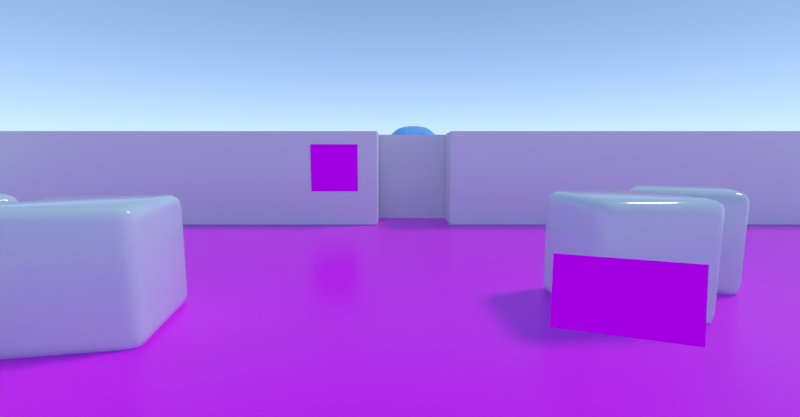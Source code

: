 # Source: ui.blend  (saved by Blender 2.80.39; exported with 4.5.12 LTS)
import bpy
from mathutils import Matrix  # noqa: F401  (used for matrix-valued properties, if any)

bpy.ops.wm.read_factory_settings(use_empty=True)
scene = bpy.context.scene
scene.name = 'Scene'

# ---- collections
col_collection_1 = bpy.data.collections.new('Collection 1'); scene.collection.children.link(col_collection_1)

# ---- images (referenced by path relative to the original .blend; pixels are not part of the script)
import os
ASSET_DIR = os.environ.get("B2B_ASSET_DIR", "")  # directory of the original .blend (textures are referenced by path, not embedded)
HERE = os.path.dirname(os.path.abspath(__file__))  # packed textures are extracted next to this script under _unpacked/

def load_image(name, relpath, width, height, colorspace="sRGB"):
    """Load a texture the original file referenced (path relative to the .blend, or extracted next to this script)."""
    p = next((c for c in (os.path.join(HERE, relpath), os.path.join(ASSET_DIR, relpath)) if relpath and os.path.exists(c)), "")
    if p:
        img = bpy.data.images.load(p, check_existing=True)
        img.name = name
    else:  # same state as the original file: an image datablock whose file is absent (Cycles renders it pink)
        img = bpy.data.images.new(name, width, height)
        img.source = "FILE"
        img.filepath = "//" + (relpath or name)
    img.colorspace_settings.name = colorspace
    return img
img_checker_png = load_image('checker.png', 'checker.png', 1024, 1024, 'sRGB')
img_checker_rough_png = load_image('checker_rough.png', 'checker_rough.png', 1024, 1024, 'sRGB')
img_dummy_jpg = load_image('dummy.jpg', 'Assets/dummy.jpg', 1024, 1024, 'sRGB')
img_test_hdr = load_image('test.hdr', 'test.hdr', 1024, 1024, 'Linear Rec.709')

# ---- materials (node trees are filled in below, after node groups)
mat_material_001 = bpy.data.materials.new('Material.001')
mat_material_001.alpha_threshold = 0.0
mat_material_001.use_transparent_shadow = False
mat_material_001.roughness = 0.5
mat_materialui = bpy.data.materials.new('MaterialUI')
mat_materialui.alpha_threshold = 0.0
mat_materialui.use_transparent_shadow = False
mat_materialui.roughness = 0.5
mat_cube = bpy.data.materials.new('Cube')
mat_cube.alpha_threshold = 0.0
mat_cube.use_transparent_shadow = False
mat_cube.roughness = 0.5
mat_material_005 = bpy.data.materials.new('Material.005')
mat_material_005.alpha_threshold = 0.0
mat_material_005.use_transparent_shadow = False
mat_material_005.roughness = 0.5
mat_material = bpy.data.materials.new('Material')
mat_material.alpha_threshold = 0.0
mat_material.use_transparent_shadow = False
mat_material.roughness = 0.5

# ---- material node trees
mat_material_001.use_nodes = True; mat_material_001.node_tree.nodes.clear()
_N = mat_material_001.node_tree.nodes; _L = mat_material_001.node_tree.links
n0 = _N.new('ShaderNodeOutputMaterial'); n0.name = 'Material Output'; n0.location = (300, 300)
n1 = _N.new('ShaderNodeBsdfDiffuse'); n1.name = 'Diffuse BSDF'; n1.location = (10, 300)
n1.inputs[0].default_value = (0.2662, 0.6072, 1.0, 1.0)
_L.new(n1.outputs[0], n0.inputs[0])
n0.is_active_output = True
mat_materialui.use_nodes = True; mat_materialui.node_tree.nodes.clear()
_N = mat_materialui.node_tree.nodes; _L = mat_materialui.node_tree.links
n0 = _N.new('ShaderNodeOutputMaterial'); n0.name = 'Material Output'; n0.location = (300, 300)
n1 = _N.new('ShaderNodeBsdfDiffuse'); n1.name = 'Diffuse BSDF'; n1.location = (10, 300)
n2 = _N.new('ShaderNodeTexImage'); n2.name = 'Image Texture'; n2.location = (-353, 336)
_L.new(n1.outputs[0], n0.inputs[0])
_L.new(n2.outputs[0], n1.inputs[0])
n0.is_active_output = True
mat_cube.use_nodes = True; mat_cube.node_tree.nodes.clear()
_N = mat_cube.node_tree.nodes; _L = mat_cube.node_tree.links
n0 = _N.new('ShaderNodeOutputMaterial'); n0.name = 'Material Output'; n0.location = (300, 300)
n1 = _N.new('ShaderNodeBsdfPrincipled'); n1.name = 'Principled BSDF'; n1.location = (-81, 422)
n1.distribution = 'GGX'
n1.subsurface_method = 'BURLEY'
n1.inputs[0].default_value = (0.7033, 0.776, 0.7991, 1.0)
n1.inputs[2].default_value = 0.1
n1.inputs[3].default_value = 1.45
_L.new(n1.outputs[0], n0.inputs[0])
n0.is_active_output = True
mat_material_005.use_nodes = True; mat_material_005.node_tree.nodes.clear()
_N = mat_material_005.node_tree.nodes; _L = mat_material_005.node_tree.links
n0 = _N.new('ShaderNodeTexImage'); n0.name = 'Image Texture.001'; n0.location = (-438, 265)
n0.width = 165
n0.image = img_checker_png
n0.interpolation = 'Smart'
n1 = _N.new('ShaderNodeBsdfPrincipled'); n1.name = 'Principled BSDF'; n1.location = (-5, 343)
n1.distribution = 'GGX'
n1.subsurface_method = 'BURLEY'
n1.inputs[3].default_value = 1.45
n2 = _N.new('ShaderNodeOutputMaterial'); n2.name = 'Material Output'; n2.location = (308, 370)
n3 = _N.new('ShaderNodeTexImage'); n3.name = 'Image Texture'; n3.location = (-249, 107)
n3.width = 156
n3.image = img_checker_rough_png
n3.interpolation = 'Smart'
_L.new(n0.outputs[0], n1.inputs[0])
_L.new(n3.outputs[0], n1.inputs[2])
_L.new(n1.outputs[0], n2.inputs[0])
n2.is_active_output = True
mat_material.use_nodes = True; mat_material.node_tree.nodes.clear()
_N = mat_material.node_tree.nodes; _L = mat_material.node_tree.links
n0 = _N.new('ShaderNodeOutputMaterial'); n0.name = 'Material Output'; n0.location = (300, 300)
n1 = _N.new('ShaderNodeBsdfDiffuse'); n1.name = 'Diffuse BSDF'; n1.location = (10, 300)
n2 = _N.new('ShaderNodeTexImage'); n2.name = 'Image Texture'; n2.location = (-203, 311)
n2.width = 140
n2.image = img_dummy_jpg
_L.new(n1.outputs[0], n0.inputs[0])
_L.new(n2.outputs[0], n1.inputs[0])
n0.is_active_output = True

# ---- world
world_world = bpy.data.worlds.new('World'); scene.world = world_world
world_world.use_nodes = True; world_world.node_tree.nodes.clear()
_N = world_world.node_tree.nodes; _L = world_world.node_tree.links
n0 = _N.new('ShaderNodeOutputWorld'); n0.name = 'World Output'; n0.location = (300, 300)
n1 = _N.new('ShaderNodeBackground'); n1.name = 'Background'; n1.location = (10, 300)
n1.inputs[1].default_value = 4.0
n2 = _N.new('ShaderNodeTexEnvironment'); n2.name = 'Environment Texture'; n2.location = (-291, 79)
n2.width = 140
n2.image = img_test_hdr
n3 = _N.new('ShaderNodeTexSky'); n3.name = 'Sky Texture'; n3.location = (-288, 343)
n3.sky_type = 'HOSEK_WILKIE'
n3.sun_elevation = 1.571
_L.new(n1.outputs[0], n0.inputs[0])
_L.new(n3.outputs[0], n1.inputs[0])
n0.is_active_output = True
world_world.color = (0.05088, 0.05088, 0.05088)
world_world.use_sun_shadow = False
world_world.sun_shadow_jitter_overblur = 0.0
world_world.cycles.sampling_method = 'MANUAL'

# ---- cameras
cam_camera = bpy.data.cameras.new('Camera')
cam_camera.clip_end = 100.0
cam_camera.lens = 16.0
cam_camera.sensor_width = 32.0
cam_camera.sensor_height = 18.0
cam_camera.ortho_scale = 7.314
cam_camera.dof.focus_distance = 0.0
cam_camera.dof.aperture_fstop = 128.0

# ---- lights
light_lamp = bpy.data.lights.new('Lamp', 'SUN')
light_lamp.transmission_factor = 0.0
light_lamp.cutoff_distance = 30.0
light_lamp.angle = 0.1993
light_lamp.energy = 1.0
light_lamp.shadow_buffer_clip_start = 1.001
light_lamp.shadow_soft_size = 0.1
light_lamp.shadow_cascade_max_distance = 1000.0

# ---- meshes
me_suzanne = bpy.data.meshes.new('Suzanne')
me_suzanne.from_pydata([(0.4375, -0.7656, 0.1641), (-0.4375, -0.7656, 0.1641), (0.5, -0.6875, 0.09375), (-0.5, -0.6875, 0.09375), (0.5469, -0.5781, 0.05469), (-0.5469, -0.5781, 0.05469), (0.3516, -0.6172, -0.02344), (-0.3516, -0.6172, -0.02344), (0.3516, -0.7188, 0.03125), (-0.3516, -0.7188, 0.03125), (0.3516, -0.7812, 0.1328), (-0.3516, -0.7812, 0.1328), (0.2734, -0.7969, 0.1641), (-0.2734, -0.7969, 0.1641), (0.2031, -0.7422, 0.09375), (-0.2031, -0.7422, 0.09375), (0.1562, -0.6484, 0.05469), (-0.1562, -0.6484, 0.05469), (0.07812, -0.6562, 0.2422), (-0.07812, -0.6562, 0.2422), (0.1406, -0.7422, 0.2422), (-0.1406, -0.7422, 0.2422), (0.2422, -0.7969, 0.2422), (-0.2422, -0.7969, 0.2422), (0.2734, -0.7969, 0.3281), (-0.2734, -0.7969, 0.3281), (0.2031, -0.7422, 0.3906), (-0.2031, -0.7422, 0.3906), (0.1562, -0.6484, 0.4375), (-0.1562, -0.6484, 0.4375), (0.3516, -0.6172, 0.5156), (-0.3516, -0.6172, 0.5156), (0.3516, -0.7188, 0.4531), (-0.3516, -0.7188, 0.4531), (0.3516, -0.7812, 0.3594), (-0.3516, -0.7812, 0.3594), (0.4375, -0.7656, 0.3281), (-0.4375, -0.7656, 0.3281), (0.5, -0.6875, 0.3906), (-0.5, -0.6875, 0.3906), (0.5469, -0.5781, 0.4375), (-0.5469, -0.5781, 0.4375), (0.625, -0.5625, 0.2422), (-0.625, -0.5625, 0.2422), (0.5625, -0.6719, 0.2422), (-0.5625, -0.6719, 0.2422), (0.4688, -0.7578, 0.2422), (-0.4688, -0.7578, 0.2422), (0.4766, -0.7734, 0.2422), (-0.4766, -0.7734, 0.2422), (0.4453, -0.7812, 0.3359), (-0.4453, -0.7812, 0.3359), (0.3516, -0.8047, 0.375), (-0.3516, -0.8047, 0.375), (0.2656, -0.8203, 0.3359), (-0.2656, -0.8203, 0.3359), (0.2266, -0.8203, 0.2422), (-0.2266, -0.8203, 0.2422), (0.2656, -0.8203, 0.1562), (-0.2656, -0.8203, 0.1562), (0.3516, -0.8281, 0.2422), (-0.3516, -0.8281, 0.2422), (0.3516, -0.8047, 0.1172), (-0.3516, -0.8047, 0.1172), (0.4453, -0.7812, 0.1562), (-0.4453, -0.7812, 0.1562), (0.0, -0.7422, 0.4297), (0.0, -0.8203, 0.3516), (0.0, -0.7344, -0.6797), (0.0, -0.7812, -0.3203), (0.0, -0.7969, -0.1875), (0.0, -0.7188, -0.7734), (0.0, -0.6016, 0.4062), (0.0, -0.5703, 0.5703), (0.0, 0.5469, 0.8984), (0.0, 0.8516, 0.5625), (0.0, 0.8281, 0.07031), (0.0, 0.3516, -0.3828), (0.2031, -0.5625, -0.1875), (-0.2031, -0.5625, -0.1875), (0.3125, -0.5703, -0.4375), (-0.3125, -0.5703, -0.4375), (0.3516, -0.5703, -0.6953), (-0.3516, -0.5703, -0.6953), (0.3672, -0.5312, -0.8906), (-0.3672, -0.5312, -0.8906), (0.3281, -0.5234, -0.9453), (-0.3281, -0.5234, -0.9453), (0.1797, -0.5547, -0.9688), (-0.1797, -0.5547, -0.9688), (0.0, -0.5781, -0.9844), (0.4375, -0.5312, -0.1406), (-0.4375, -0.5312, -0.1406), (0.6328, -0.5391, -0.03906), (-0.6328, -0.5391, -0.03906), (0.8281, -0.4453, 0.1484), (-0.8281, -0.4453, 0.1484), (0.8594, -0.5938, 0.4297), (-0.8594, -0.5938, 0.4297), (0.7109, -0.625, 0.4844), (-0.7109, -0.625, 0.4844), (0.4922, -0.6875, 0.6016), (-0.4922, -0.6875, 0.6016), (0.3203, -0.7344, 0.7578), (-0.3203, -0.7344, 0.7578), (0.1562, -0.7578, 0.7188), (-0.1562, -0.7578, 0.7188), (0.0625, -0.75, 0.4922), (-0.0625, -0.75, 0.4922), (0.1641, -0.7734, 0.4141), (-0.1641, -0.7734, 0.4141), (0.125, -0.7656, 0.3047), (-0.125, -0.7656, 0.3047), (0.2031, -0.7422, 0.09375), (-0.2031, -0.7422, 0.09375), (0.375, -0.7031, 0.01562), (-0.375, -0.7031, 0.01562), (0.4922, -0.6719, 0.0625), (-0.4922, -0.6719, 0.0625), (0.625, -0.6484, 0.1875), (-0.625, -0.6484, 0.1875), (0.6406, -0.6484, 0.2969), (-0.6406, -0.6484, 0.2969), (0.6016, -0.6641, 0.375), (-0.6016, -0.6641, 0.375), (0.4297, -0.7188, 0.4375), (-0.4297, -0.7188, 0.4375), (0.25, -0.7578, 0.4688), (-0.25, -0.7578, 0.4688), (0.0, -0.7344, -0.7656), (0.1094, -0.7344, -0.7188), (-0.1094, -0.7344, -0.7188), (0.1172, -0.7109, -0.8359), (-0.1172, -0.7109, -0.8359), (0.0625, -0.6953, -0.8828), (-0.0625, -0.6953, -0.8828), (0.0, -0.6875, -0.8906), (0.0, -0.75, -0.1953), (0.0, -0.7422, -0.1406), (0.1016, -0.7422, -0.1484), (-0.1016, -0.7422, -0.1484), (0.125, -0.75, -0.2266), (-0.125, -0.75, -0.2266), (0.08594, -0.7422, -0.2891), (-0.08594, -0.7422, -0.2891), (0.3984, -0.6719, -0.04688), (-0.3984, -0.6719, -0.04688), (0.6172, -0.625, 0.05469), (-0.6172, -0.625, 0.05469), (0.7266, -0.6016, 0.2031), (-0.7266, -0.6016, 0.2031), (0.7422, -0.6562, 0.375), (-0.7422, -0.6562, 0.375), (0.6875, -0.7266, 0.4141), (-0.6875, -0.7266, 0.4141), (0.4375, -0.7969, 0.5469), (-0.4375, -0.7969, 0.5469), (0.3125, -0.8359, 0.6406), (-0.3125, -0.8359, 0.6406), (0.2031, -0.8516, 0.6172), (-0.2031, -0.8516, 0.6172), (0.1016, -0.8438, 0.4297), (-0.1016, -0.8438, 0.4297), (0.125, -0.8125, -0.1016), (-0.125, -0.8125, -0.1016), (0.2109, -0.7109, -0.4453), (-0.2109, -0.7109, -0.4453), (0.25, -0.6875, -0.7031), (-0.25, -0.6875, -0.7031), (0.2656, -0.6641, -0.8203), (-0.2656, -0.6641, -0.8203), (0.2344, -0.6328, -0.9141), (-0.2344, -0.6328, -0.9141), (0.1641, -0.6328, -0.9297), (-0.1641, -0.6328, -0.9297), (0.0, -0.6406, -0.9453), (0.0, -0.7266, 0.04688), (0.0, -0.7656, 0.2109), (0.3281, -0.7422, 0.4766), (-0.3281, -0.7422, 0.4766), (0.1641, -0.75, 0.1406), (-0.1641, -0.75, 0.1406), (0.1328, -0.7578, 0.2109), (-0.1328, -0.7578, 0.2109), (0.1172, -0.7344, -0.6875), (-0.1172, -0.7344, -0.6875), (0.07812, -0.75, -0.4453), (-0.07812, -0.75, -0.4453), (0.0, -0.75, -0.4453), (0.0, -0.7422, -0.3281), (0.09375, -0.7812, -0.2734), (-0.09375, -0.7812, -0.2734), (0.1328, -0.7969, -0.2266), (-0.1328, -0.7969, -0.2266), (0.1094, -0.7812, -0.1328), (-0.1094, -0.7812, -0.1328), (0.03906, -0.7812, -0.125), (-0.03906, -0.7812, -0.125), (0.0, -0.8281, -0.2031), (0.04688, -0.8125, -0.1484), (-0.04688, -0.8125, -0.1484), (0.09375, -0.8125, -0.1562), (-0.09375, -0.8125, -0.1562), (0.1094, -0.8281, -0.2266), (-0.1094, -0.8281, -0.2266), (0.07812, -0.8047, -0.25), (-0.07812, -0.8047, -0.25), (0.0, -0.8047, -0.2891), (0.2578, -0.5547, -0.3125), (-0.2578, -0.5547, -0.3125), (0.1641, -0.7109, -0.2422), (-0.1641, -0.7109, -0.2422), (0.1797, -0.7109, -0.3125), (-0.1797, -0.7109, -0.3125), (0.2344, -0.5547, -0.25), (-0.2344, -0.5547, -0.25), (0.0, -0.6875, -0.875), (0.04688, -0.6875, -0.8672), (-0.04688, -0.6875, -0.8672), (0.09375, -0.7109, -0.8203), (-0.09375, -0.7109, -0.8203), (0.09375, -0.7266, -0.7422), (-0.09375, -0.7266, -0.7422), (0.0, -0.6562, -0.7812), (0.09375, -0.6641, -0.75), (-0.09375, -0.6641, -0.75), (0.09375, -0.6406, -0.8125), (-0.09375, -0.6406, -0.8125), (0.04688, -0.6328, -0.8516), (-0.04688, -0.6328, -0.8516), (0.0, -0.6328, -0.8594), (0.1719, -0.7812, 0.2188), (-0.1719, -0.7812, 0.2188), (0.1875, -0.7734, 0.1562), (-0.1875, -0.7734, 0.1562), (0.3359, -0.7578, 0.4297), (-0.3359, -0.7578, 0.4297), (0.2734, -0.7734, 0.4219), (-0.2734, -0.7734, 0.4219), (0.4219, -0.7734, 0.3984), (-0.4219, -0.7734, 0.3984), (0.5625, -0.6953, 0.3516), (-0.5625, -0.6953, 0.3516), (0.5859, -0.6875, 0.2891), (-0.5859, -0.6875, 0.2891), (0.5781, -0.6797, 0.1953), (-0.5781, -0.6797, 0.1953), (0.4766, -0.7188, 0.1016), (-0.4766, -0.7188, 0.1016), (0.375, -0.7422, 0.0625), (-0.375, -0.7422, 0.0625), (0.2266, -0.7812, 0.1094), (-0.2266, -0.7812, 0.1094), (0.1797, -0.7812, 0.2969), (-0.1797, -0.7812, 0.2969), (0.2109, -0.7812, 0.375), (-0.2109, -0.7812, 0.375), (0.2344, -0.7578, 0.3594), (-0.2344, -0.7578, 0.3594), (0.1953, -0.7578, 0.2969), (-0.1953, -0.7578, 0.2969), (0.2422, -0.7578, 0.125), (-0.2422, -0.7578, 0.125), (0.375, -0.7266, 0.08594), (-0.375, -0.7266, 0.08594), (0.4609, -0.7031, 0.1172), (-0.4609, -0.7031, 0.1172), (0.5469, -0.6719, 0.2109), (-0.5469, -0.6719, 0.2109), (0.5547, -0.6719, 0.2812), (-0.5547, -0.6719, 0.2812), (0.5312, -0.6797, 0.3359), (-0.5312, -0.6797, 0.3359), (0.4141, -0.75, 0.3906), (-0.4141, -0.75, 0.3906), (0.2812, -0.7656, 0.3984), (-0.2812, -0.7656, 0.3984), (0.3359, -0.75, 0.4062), (-0.3359, -0.75, 0.4062), (0.2031, -0.75, 0.1719), (-0.2031, -0.75, 0.1719), (0.1953, -0.75, 0.2266), (-0.1953, -0.75, 0.2266), (0.1094, -0.6094, 0.4609), (-0.1094, -0.6094, 0.4609), (0.1953, -0.6172, 0.6641), (-0.1953, -0.6172, 0.6641), (0.3359, -0.5938, 0.6875), (-0.3359, -0.5938, 0.6875), (0.4844, -0.5547, 0.5547), (-0.4844, -0.5547, 0.5547), (0.6797, -0.4922, 0.4531), (-0.6797, -0.4922, 0.4531), (0.7969, -0.4609, 0.4062), (-0.7969, -0.4609, 0.4062), (0.7734, -0.375, 0.1641), (-0.7734, -0.375, 0.1641), (0.6016, -0.4141, 0.0), (-0.6016, -0.4141, 0.0), (0.4375, -0.4688, -0.09375), (-0.4375, -0.4688, -0.09375), (0.0, -0.2891, 0.8984), (0.0, 0.07812, 0.9844), (0.0, 0.6719, -0.1953), (0.0, -0.1875, -0.4609), (0.0, -0.4609, -0.9766), (0.0, -0.3438, -0.8047), (0.0, -0.3203, -0.5703), (0.0, -0.2812, -0.4844), (0.8516, -0.05469, 0.2344), (-0.8516, -0.05469, 0.2344), (0.8594, 0.04688, 0.3203), (-0.8594, 0.04688, 0.3203), (0.7734, 0.4375, 0.2656), (-0.7734, 0.4375, 0.2656), (0.4609, 0.7031, 0.4375), (-0.4609, 0.7031, 0.4375), (0.7344, -0.07031, -0.04688), (-0.7344, -0.07031, -0.04688), (0.5938, 0.1641, -0.125), (-0.5938, 0.1641, -0.125), (0.6406, 0.4297, -0.007812), (-0.6406, 0.4297, -0.007812), (0.3359, 0.6641, 0.05469), (-0.3359, 0.6641, 0.05469), (0.2344, -0.4062, -0.3516), (-0.2344, -0.4062, -0.3516), (0.1797, -0.2578, -0.4141), (-0.1797, -0.2578, -0.4141), (0.2891, -0.3828, -0.7109), (-0.2891, -0.3828, -0.7109), (0.25, -0.3906, -0.5), (-0.25, -0.3906, -0.5), (0.3281, -0.3984, -0.9141), (-0.3281, -0.3984, -0.9141), (0.1406, -0.3672, -0.7578), (-0.1406, -0.3672, -0.7578), (0.125, -0.3594, -0.5391), (-0.125, -0.3594, -0.5391), (0.1641, -0.4375, -0.9453), (-0.1641, -0.4375, -0.9453), (0.2188, -0.4297, -0.2812), (-0.2188, -0.4297, -0.2812), (0.2109, -0.4688, -0.2266), (-0.2109, -0.4688, -0.2266), (0.2031, -0.5, -0.1719), (-0.2031, -0.5, -0.1719), (0.2109, -0.1641, -0.3906), (-0.2109, -0.1641, -0.3906), (0.2969, 0.2656, -0.3125), (-0.2969, 0.2656, -0.3125), (0.3438, 0.5391, -0.1484), (-0.3438, 0.5391, -0.1484), (0.4531, 0.3828, 0.8672), (-0.4531, 0.3828, 0.8672), (0.4531, 0.07031, 0.9297), (-0.4531, 0.07031, 0.9297), (0.4531, -0.2344, 0.8516), (-0.4531, -0.2344, 0.8516), (0.4609, -0.4297, 0.5234), (-0.4609, -0.4297, 0.5234), (0.7266, -0.3359, 0.4062), (-0.7266, -0.3359, 0.4062), (0.6328, -0.2812, 0.4531), (-0.6328, -0.2812, 0.4531), (0.6406, -0.05469, 0.7031), (-0.6406, -0.05469, 0.7031), (0.7969, -0.125, 0.5625), (-0.7969, -0.125, 0.5625), (0.7969, 0.1172, 0.6172), (-0.7969, 0.1172, 0.6172), (0.6406, 0.1953, 0.75), (-0.6406, 0.1953, 0.75), (0.6406, 0.4453, 0.6797), (-0.6406, 0.4453, 0.6797), (0.7969, 0.3594, 0.5391), (-0.7969, 0.3594, 0.5391), (0.6172, 0.5859, 0.3281), (-0.6172, 0.5859, 0.3281), (0.4844, 0.5469, 0.02344), (-0.4844, 0.5469, 0.02344), (0.8203, 0.2031, 0.3281), (-0.8203, 0.2031, 0.3281), (0.4062, -0.1484, -0.1719), (-0.4062, -0.1484, -0.1719), (0.4297, 0.2109, -0.1953), (-0.4297, 0.2109, -0.1953), (0.8906, 0.2344, 0.4062), (-0.8906, 0.2344, 0.4062), (0.7734, 0.125, -0.1406), (-0.7734, 0.125, -0.1406), (1.039, 0.3281, -0.1016), (-1.039, 0.3281, -0.1016), (1.281, 0.4297, 0.05469), (-1.281, 0.4297, 0.05469), (1.352, 0.4219, 0.3203), (-1.352, 0.4219, 0.3203), (1.234, 0.4219, 0.5078), (-1.234, 0.4219, 0.5078), (1.023, 0.3125, 0.4766), (-1.023, 0.3125, 0.4766), (1.016, 0.2891, 0.4141), (-1.016, 0.2891, 0.4141), (1.188, 0.3906, 0.4375), (-1.188, 0.3906, 0.4375), (1.266, 0.4062, 0.2891), (-1.266, 0.4062, 0.2891), (1.211, 0.4062, 0.07812), (-1.211, 0.4062, 0.07812), (1.031, 0.3047, -0.03906), (-1.031, 0.3047, -0.03906), (0.8281, 0.1328, -0.07031), (-0.8281, 0.1328, -0.07031), (0.9219, 0.2188, 0.3594), (-0.9219, 0.2188, 0.3594), (0.9453, 0.2891, 0.3047), (-0.9453, 0.2891, 0.3047), (0.8828, 0.2109, -0.02344), (-0.8828, 0.2109, -0.02344), (1.039, 0.3672, 0.0), (-1.039, 0.3672, 0.0), (1.188, 0.4453, 0.09375), (-1.188, 0.4453, 0.09375), (1.234, 0.4453, 0.25), (-1.234, 0.4453, 0.25), (1.172, 0.4375, 0.3594), (-1.172, 0.4375, 0.3594), (1.023, 0.3594, 0.3438), (-1.023, 0.3594, 0.3438), (0.8438, 0.2109, 0.2891), (-0.8438, 0.2109, 0.2891), (0.8359, 0.2734, 0.1719), (-0.8359, 0.2734, 0.1719), (0.7578, 0.2734, 0.09375), (-0.7578, 0.2734, 0.09375), (0.8203, 0.2734, 0.08594), (-0.8203, 0.2734, 0.08594), (0.8438, 0.2734, 0.01562), (-0.8438, 0.2734, 0.01562), (0.8125, 0.2734, -0.01562), (-0.8125, 0.2734, -0.01562), (0.7266, 0.07031, 0.0), (-0.7266, 0.07031, 0.0), (0.7188, 0.1719, -0.02344), (-0.7188, 0.1719, -0.02344), (0.7188, 0.1875, 0.03906), (-0.7188, 0.1875, 0.03906), (0.7969, 0.2109, 0.2031), (-0.7969, 0.2109, 0.2031), (0.8906, 0.2656, 0.2422), (-0.8906, 0.2656, 0.2422), (0.8906, 0.3203, 0.2344), (-0.8906, 0.3203, 0.2344), (0.8125, 0.3203, -0.01562), (-0.8125, 0.3203, -0.01562), (0.8516, 0.3203, 0.01562), (-0.8516, 0.3203, 0.01562), (0.8281, 0.3203, 0.07812), (-0.8281, 0.3203, 0.07812), (0.7656, 0.3203, 0.09375), (-0.7656, 0.3203, 0.09375), (0.8438, 0.3203, 0.1719), (-0.8438, 0.3203, 0.1719), (1.039, 0.4141, 0.3281), (-1.039, 0.4141, 0.3281), (1.188, 0.4844, 0.3438), (-1.188, 0.4844, 0.3438), (1.258, 0.4922, 0.2422), (-1.258, 0.4922, 0.2422), (1.211, 0.4844, 0.08594), (-1.211, 0.4844, 0.08594), (1.047, 0.4219, 0.0), (-1.047, 0.4219, 0.0), (0.8828, 0.2656, -0.01562), (-0.8828, 0.2656, -0.01562), (0.9531, 0.3438, 0.2891), (-0.9531, 0.3438, 0.2891), (0.8906, 0.3281, 0.1094), (-0.8906, 0.3281, 0.1094), (0.9375, 0.3359, 0.0625), (-0.9375, 0.3359, 0.0625), (1.0, 0.3672, 0.125), (-1.0, 0.3672, 0.125), (0.9609, 0.3516, 0.1719), (-0.9609, 0.3516, 0.1719), (1.016, 0.375, 0.2344), (-1.016, 0.375, 0.2344), (1.055, 0.3828, 0.1875), (-1.055, 0.3828, 0.1875), (1.109, 0.3906, 0.2109), (-1.109, 0.3906, 0.2109), (1.086, 0.3906, 0.2734), (-1.086, 0.3906, 0.2734), (1.023, 0.4844, 0.4375), (-1.023, 0.4844, 0.4375), (1.25, 0.5469, 0.4688), (-1.25, 0.5469, 0.4688), (1.367, 0.5, 0.2969), (-1.367, 0.5, 0.2969), (1.312, 0.5312, 0.05469), (-1.312, 0.5312, 0.05469), (1.039, 0.4922, -0.08594), (-1.039, 0.4922, -0.08594), (0.7891, 0.3281, -0.125), (-0.7891, 0.3281, -0.125), (0.8594, 0.3828, 0.3828), (-0.8594, 0.3828, 0.3828)], [], [(46, 0, 2, 44), (3, 1, 47, 45), (44, 2, 4, 42), (5, 3, 45, 43), (2, 8, 6, 4), (7, 9, 3, 5), (0, 10, 8, 2), (9, 11, 1, 3), (10, 12, 14, 8), (15, 13, 11, 9), (8, 14, 16, 6), (17, 15, 9, 7), (14, 20, 18, 16), (19, 21, 15, 17), (12, 22, 20, 14), (21, 23, 13, 15), (22, 24, 26, 20), (27, 25, 23, 21), (20, 26, 28, 18), (29, 27, 21, 19), (26, 32, 30, 28), (31, 33, 27, 29), (24, 34, 32, 26), (33, 35, 25, 27), (34, 36, 38, 32), (39, 37, 35, 33), (32, 38, 40, 30), (41, 39, 33, 31), (38, 44, 42, 40), (43, 45, 39, 41), (36, 46, 44, 38), (45, 47, 37, 39), (46, 36, 50, 48), (51, 37, 47, 49), (36, 34, 52, 50), (53, 35, 37, 51), (34, 24, 54, 52), (55, 25, 35, 53), (24, 22, 56, 54), (57, 23, 25, 55), (22, 12, 58, 56), (59, 13, 23, 57), (12, 10, 62, 58), (63, 11, 13, 59), (10, 0, 64, 62), (65, 1, 11, 63), (0, 46, 48, 64), (49, 47, 1, 65), (60, 64, 48), (49, 65, 61), (62, 64, 60), (61, 65, 63), (60, 58, 62), (63, 59, 61), (60, 56, 58), (59, 57, 61), (60, 54, 56), (57, 55, 61), (60, 52, 54), (55, 53, 61), (60, 50, 52), (53, 51, 61), (60, 48, 50), (51, 49, 61), (88, 173, 175, 90), (175, 174, 89, 90), (86, 171, 173, 88), (174, 172, 87, 89), (84, 169, 171, 86), (172, 170, 85, 87), (82, 167, 169, 84), (170, 168, 83, 85), (80, 165, 167, 82), (168, 166, 81, 83), (78, 91, 145, 163), (146, 92, 79, 164), (91, 93, 147, 145), (148, 94, 92, 146), (93, 95, 149, 147), (150, 96, 94, 148), (95, 97, 151, 149), (152, 98, 96, 150), (97, 99, 153, 151), (154, 100, 98, 152), (99, 101, 155, 153), (156, 102, 100, 154), (101, 103, 157, 155), (158, 104, 102, 156), (103, 105, 159, 157), (160, 106, 104, 158), (105, 107, 161, 159), (162, 108, 106, 160), (107, 66, 67, 161), (67, 66, 108, 162), (109, 127, 159, 161), (160, 128, 110, 162), (127, 178, 157, 159), (158, 179, 128, 160), (125, 155, 157, 178), (158, 156, 126, 179), (123, 153, 155, 125), (156, 154, 124, 126), (121, 151, 153, 123), (154, 152, 122, 124), (119, 149, 151, 121), (152, 150, 120, 122), (117, 147, 149, 119), (150, 148, 118, 120), (115, 145, 147, 117), (148, 146, 116, 118), (113, 163, 145, 115), (146, 164, 114, 116), (113, 180, 176, 163), (176, 181, 114, 164), (109, 161, 67, 111), (67, 162, 110, 112), (111, 67, 177, 182), (177, 67, 112, 183), (176, 180, 182, 177), (183, 181, 176, 177), (134, 136, 175, 173), (175, 136, 135, 174), (132, 134, 173, 171), (174, 135, 133, 172), (130, 132, 171, 169), (172, 133, 131, 170), (165, 186, 184, 167), (185, 187, 166, 168), (130, 169, 167, 184), (168, 170, 131, 185), (143, 189, 188, 186), (188, 189, 144, 187), (184, 186, 188, 68), (188, 187, 185, 68), (129, 130, 184, 68), (185, 131, 129, 68), (141, 192, 190, 143), (191, 193, 142, 144), (139, 194, 192, 141), (193, 195, 140, 142), (138, 196, 194, 139), (195, 197, 138, 140), (137, 70, 196, 138), (197, 70, 137, 138), (189, 143, 190, 69), (191, 144, 189, 69), (69, 190, 205, 207), (206, 191, 69, 207), (70, 198, 199, 196), (200, 198, 70, 197), (196, 199, 201, 194), (202, 200, 197, 195), (194, 201, 203, 192), (204, 202, 195, 193), (192, 203, 205, 190), (206, 204, 193, 191), (198, 203, 201, 199), (202, 204, 198, 200), (198, 207, 205, 203), (206, 207, 198, 204), (138, 139, 163, 176), (164, 140, 138, 176), (139, 141, 210, 163), (211, 142, 140, 164), (141, 143, 212, 210), (213, 144, 142, 211), (143, 186, 165, 212), (166, 187, 144, 213), (80, 208, 212, 165), (213, 209, 81, 166), (208, 214, 210, 212), (211, 215, 209, 213), (78, 163, 210, 214), (211, 164, 79, 215), (130, 129, 71, 221), (71, 129, 131, 222), (132, 130, 221, 219), (222, 131, 133, 220), (134, 132, 219, 217), (220, 133, 135, 218), (136, 134, 217, 216), (218, 135, 136, 216), (216, 217, 228, 230), (229, 218, 216, 230), (217, 219, 226, 228), (227, 220, 218, 229), (219, 221, 224, 226), (225, 222, 220, 227), (221, 71, 223, 224), (223, 71, 222, 225), (223, 230, 228, 224), (229, 230, 223, 225), (224, 228, 226), (227, 229, 225), (182, 180, 233, 231), (234, 181, 183, 232), (111, 182, 231, 253), (232, 183, 112, 254), (109, 111, 253, 255), (254, 112, 110, 256), (180, 113, 251, 233), (252, 114, 181, 234), (113, 115, 249, 251), (250, 116, 114, 252), (115, 117, 247, 249), (248, 118, 116, 250), (117, 119, 245, 247), (246, 120, 118, 248), (119, 121, 243, 245), (244, 122, 120, 246), (121, 123, 241, 243), (242, 124, 122, 244), (123, 125, 239, 241), (240, 126, 124, 242), (125, 178, 235, 239), (236, 179, 126, 240), (178, 127, 237, 235), (238, 128, 179, 236), (127, 109, 255, 237), (256, 110, 128, 238), (237, 255, 257, 275), (258, 256, 238, 276), (235, 237, 275, 277), (276, 238, 236, 278), (239, 235, 277, 273), (278, 236, 240, 274), (241, 239, 273, 271), (274, 240, 242, 272), (243, 241, 271, 269), (272, 242, 244, 270), (245, 243, 269, 267), (270, 244, 246, 268), (247, 245, 267, 265), (268, 246, 248, 266), (249, 247, 265, 263), (266, 248, 250, 264), (251, 249, 263, 261), (264, 250, 252, 262), (233, 251, 261, 279), (262, 252, 234, 280), (255, 253, 259, 257), (260, 254, 256, 258), (253, 231, 281, 259), (282, 232, 254, 260), (231, 233, 279, 281), (280, 234, 232, 282), (66, 107, 283, 72), (284, 108, 66, 72), (107, 105, 285, 283), (286, 106, 108, 284), (105, 103, 287, 285), (288, 104, 106, 286), (103, 101, 289, 287), (290, 102, 104, 288), (101, 99, 291, 289), (292, 100, 102, 290), (99, 97, 293, 291), (294, 98, 100, 292), (97, 95, 295, 293), (296, 96, 98, 294), (95, 93, 297, 295), (298, 94, 96, 296), (93, 91, 299, 297), (300, 92, 94, 298), (307, 308, 327, 337), (328, 308, 307, 338), (306, 307, 337, 335), (338, 307, 306, 336), (305, 306, 335, 339), (336, 306, 305, 340), (88, 90, 305, 339), (305, 90, 89, 340), (86, 88, 339, 333), (340, 89, 87, 334), (84, 86, 333, 329), (334, 87, 85, 330), (82, 84, 329, 331), (330, 85, 83, 332), (329, 335, 337, 331), (338, 336, 330, 332), (329, 333, 339, 335), (340, 334, 330, 336), (325, 331, 337, 327), (338, 332, 326, 328), (80, 82, 331, 325), (332, 83, 81, 326), (208, 341, 343, 214), (344, 342, 209, 215), (80, 325, 341, 208), (342, 326, 81, 209), (78, 214, 343, 345), (344, 215, 79, 346), (78, 345, 299, 91), (300, 346, 79, 92), (76, 323, 351, 303), (352, 324, 76, 303), (303, 351, 349, 77), (350, 352, 303, 77), (77, 349, 347, 304), (348, 350, 77, 304), (304, 347, 327, 308), (328, 348, 304, 308), (325, 327, 347, 341), (348, 328, 326, 342), (295, 297, 317, 309), (318, 298, 296, 310), (75, 315, 323, 76), (324, 316, 75, 76), (301, 357, 355, 302), (356, 358, 301, 302), (302, 355, 353, 74), (354, 356, 302, 74), (74, 353, 315, 75), (316, 354, 74, 75), (291, 293, 361, 363), (362, 294, 292, 364), (363, 361, 367, 365), (368, 362, 364, 366), (365, 367, 369, 371), (370, 368, 366, 372), (371, 369, 375, 373), (376, 370, 372, 374), (313, 377, 373, 375), (374, 378, 314, 376), (315, 353, 373, 377), (374, 354, 316, 378), (353, 355, 371, 373), (372, 356, 354, 374), (355, 357, 365, 371), (366, 358, 356, 372), (357, 359, 363, 365), (364, 360, 358, 366), (289, 291, 363, 359), (364, 292, 290, 360), (73, 359, 357, 301), (358, 360, 73, 301), (283, 285, 287, 289), (288, 286, 284, 290), (283, 289, 359, 73), (360, 290, 284, 73), (72, 283, 73), (73, 284, 72), (293, 295, 309, 361), (310, 296, 294, 362), (309, 311, 367, 361), (368, 312, 310, 362), (311, 381, 369, 367), (370, 382, 312, 368), (313, 375, 369, 381), (370, 376, 314, 382), (347, 349, 385, 383), (386, 350, 348, 384), (317, 383, 385, 319), (386, 384, 318, 320), (297, 299, 383, 317), (384, 300, 298, 318), (299, 343, 341, 383), (342, 344, 300, 384), (341, 347, 383), (384, 348, 342), (299, 345, 343), (344, 346, 300), (313, 321, 379, 377), (380, 322, 314, 378), (315, 377, 379, 323), (380, 378, 316, 324), (319, 385, 379, 321), (380, 386, 320, 322), (349, 351, 379, 385), (380, 352, 350, 386), (323, 379, 351), (352, 380, 324), (399, 387, 413, 401), (414, 388, 400, 402), (399, 401, 403, 397), (404, 402, 400, 398), (397, 403, 405, 395), (406, 404, 398, 396), (395, 405, 407, 393), (408, 406, 396, 394), (393, 407, 409, 391), (410, 408, 394, 392), (391, 409, 411, 389), (412, 410, 392, 390), (409, 419, 417, 411), (418, 420, 410, 412), (407, 421, 419, 409), (420, 422, 408, 410), (405, 423, 421, 407), (422, 424, 406, 408), (403, 425, 423, 405), (424, 426, 404, 406), (401, 427, 425, 403), (426, 428, 402, 404), (401, 413, 415, 427), (416, 414, 402, 428), (317, 319, 443, 441), (444, 320, 318, 442), (319, 389, 411, 443), (412, 390, 320, 444), (309, 317, 441, 311), (442, 318, 310, 312), (381, 429, 413, 387), (414, 430, 382, 388), (411, 417, 439, 443), (440, 418, 412, 444), (437, 445, 443, 439), (444, 446, 438, 440), (433, 445, 437, 435), (438, 446, 434, 436), (431, 447, 445, 433), (446, 448, 432, 434), (429, 447, 431, 449), (432, 448, 430, 450), (413, 429, 449, 415), (450, 430, 414, 416), (311, 447, 429, 381), (430, 448, 312, 382), (311, 441, 445, 447), (446, 442, 312, 448), (441, 443, 445), (446, 444, 442), (415, 449, 451, 475), (452, 450, 416, 476), (449, 431, 461, 451), (462, 432, 450, 452), (431, 433, 459, 461), (460, 434, 432, 462), (433, 435, 457, 459), (458, 436, 434, 460), (435, 437, 455, 457), (456, 438, 436, 458), (437, 439, 453, 455), (454, 440, 438, 456), (439, 417, 473, 453), (474, 418, 440, 454), (427, 415, 475, 463), (476, 416, 428, 464), (425, 427, 463, 465), (464, 428, 426, 466), (423, 425, 465, 467), (466, 426, 424, 468), (421, 423, 467, 469), (468, 424, 422, 470), (419, 421, 469, 471), (470, 422, 420, 472), (417, 419, 471, 473), (472, 420, 418, 474), (457, 455, 479, 477), (480, 456, 458, 478), (477, 479, 481, 483), (482, 480, 478, 484), (483, 481, 487, 485), (488, 482, 484, 486), (485, 487, 489, 491), (490, 488, 486, 492), (463, 475, 485, 491), (486, 476, 464, 492), (451, 483, 485, 475), (486, 484, 452, 476), (451, 461, 477, 483), (478, 462, 452, 484), (457, 477, 461, 459), (462, 478, 458, 460), (453, 473, 479, 455), (480, 474, 454, 456), (471, 481, 479, 473), (480, 482, 472, 474), (469, 487, 481, 471), (482, 488, 470, 472), (467, 489, 487, 469), (488, 490, 468, 470), (465, 491, 489, 467), (490, 492, 466, 468), (463, 491, 465), (466, 492, 464), (391, 389, 503, 501), (504, 390, 392, 502), (393, 391, 501, 499), (502, 392, 394, 500), (395, 393, 499, 497), (500, 394, 396, 498), (397, 395, 497, 495), (498, 396, 398, 496), (399, 397, 495, 493), (496, 398, 400, 494), (387, 399, 493, 505), (494, 400, 388, 506), (493, 501, 503, 505), (504, 502, 494, 506), (493, 495, 499, 501), (500, 496, 494, 502), (495, 497, 499), (500, 498, 496), (313, 381, 387, 505), (388, 382, 314, 506), (313, 505, 503, 321), (504, 506, 314, 322), (319, 321, 503, 389), (504, 322, 320, 390)])
me_suzanne.polygons.foreach_set('use_smooth', [True] * 500)
me_suzanne.materials.append(mat_material_001)
me_suzanne.use_remesh_preserve_volume = False
me_suzanne.use_remesh_preserve_attributes = False
me_suzanne.use_mirror_vertex_groups = False
me_suzanne.update()
me_cube_003 = bpy.data.meshes.new('Cube.003')
me_cube_003.from_pydata([(-1.0, -1.0, -1.0), (-1.0, -1.0, 1.0), (-1.0, 1.0, -1.0), (-1.0, 1.0, 1.0), (1.0, -1.0, -1.0), (1.0, -1.0, 1.0), (1.0, 1.0, -1.0), (1.0, 1.0, 1.0)], [], [(0, 1, 3, 2), (2, 3, 7, 6), (6, 7, 5, 4), (4, 5, 1, 0), (2, 6, 4, 0), (7, 3, 1, 5)])
me_cube_003.use_remesh_preserve_volume = False
me_cube_003.use_remesh_preserve_attributes = False
me_cube_003.use_mirror_vertex_groups = False
me_cube_003.update()
me_cube_001 = bpy.data.meshes.new('Cube.001')
me_cube_001.from_pydata([(-1.0, -1.0, -1.0), (-1.0, -1.0, 1.0), (-1.0, 1.0, -1.0), (-1.0, 1.0, 1.0), (1.0, -1.0, -1.0), (1.0, -1.0, 1.0), (1.0, 1.0, -1.0), (1.0, 1.0, 1.0)], [], [(0, 1, 3, 2), (2, 3, 7, 6), (6, 7, 5, 4), (4, 5, 1, 0), (2, 6, 4, 0), (7, 3, 1, 5)])
me_cube_001.use_remesh_preserve_volume = False
me_cube_001.use_remesh_preserve_attributes = False
me_cube_001.use_mirror_vertex_groups = False
me_cube_001.update()
me_plane_003 = bpy.data.meshes.new('Plane.003')
me_plane_003.from_pydata([(-1.0, 4.371e-08, -1.0), (1.0, 4.371e-08, -1.0), (-1.0, -4.371e-08, 1.0), (1.0, -4.371e-08, 1.0)], [], [(0, 1, 3, 2)])
_uv = me_plane_003.uv_layers.new(name='UVMap')
_uv.uv.foreach_set('vector', [0.0001, 9.998e-05, 0.9999, 9.998e-05, 0.9999, 0.9999, 9.998e-05, 0.9999])
me_plane_003.materials.append(None)
me_plane_003.use_remesh_preserve_volume = False
me_plane_003.use_remesh_preserve_attributes = False
me_plane_003.use_mirror_vertex_groups = False
me_plane_003.update()
me_cube_008 = bpy.data.meshes.new('Cube.008')
me_cube_008.from_pydata([(-0.9833, -0.741, -0.741), (-0.9643, -0.8444, -0.7403), (-0.9643, -0.7403, -0.8444), (-0.9491, -0.8419, -0.8419), (-0.9833, -0.741, 0.741), (-0.9643, -0.7403, 0.8444), (-0.9643, -0.8444, 0.7403), (-0.9491, -0.8419, 0.8419), (-0.9833, 0.741, 0.741), (-0.9643, 0.8444, 0.7403), (-0.9643, 0.7403, 0.8444), (-0.9491, 0.8419, 0.8419), (-0.9833, 0.741, -0.741), (-0.9643, 0.7403, -0.8444), (-0.9643, 0.8444, -0.7403), (-0.9491, 0.8419, -0.8419), (-0.741, 0.9833, -0.741), (-0.8444, 0.9643, -0.7403), (-0.7403, 0.9643, -0.8444), (-0.8419, 0.9491, -0.8419), (-0.741, 0.9833, 0.741), (-0.7403, 0.9643, 0.8444), (-0.8444, 0.9643, 0.7403), (-0.8419, 0.9491, 0.8419), (0.741, 0.9833, 0.741), (0.8444, 0.9643, 0.7403), (0.7403, 0.9643, 0.8444), (0.8419, 0.9491, 0.8419), (0.741, 0.9833, -0.741), (0.7403, 0.9643, -0.8444), (0.8444, 0.9643, -0.7403), (0.8419, 0.9491, -0.8419), (0.9833, 0.741, -0.741), (0.9643, 0.8444, -0.7403), (0.9643, 0.7403, -0.8444), (0.9491, 0.8419, -0.8419), (0.9833, 0.741, 0.741), (0.9643, 0.7403, 0.8444), (0.9643, 0.8444, 0.7403), (0.9491, 0.8419, 0.8419), (0.9833, -0.741, 0.741), (0.9643, -0.8444, 0.7403), (0.9643, -0.7403, 0.8444), (0.9491, -0.8419, 0.8419), (0.9833, -0.741, -0.741), (0.9643, -0.7403, -0.8444), (0.9643, -0.8444, -0.7403), (0.9491, -0.8419, -0.8419), (0.741, -0.9833, -0.741), (0.8444, -0.9643, -0.7403), (0.7403, -0.9643, -0.8444), (0.8419, -0.9491, -0.8419), (0.741, -0.9833, 0.741), (0.7403, -0.9643, 0.8444), (0.8444, -0.9643, 0.7403), (0.8419, -0.9491, 0.8419), (-0.741, -0.9833, 0.741), (-0.8444, -0.9643, 0.7403), (-0.7403, -0.9643, 0.8444), (-0.8419, -0.9491, 0.8419), (-0.741, -0.9833, -0.741), (-0.7403, -0.9643, -0.8444), (-0.8444, -0.9643, -0.7403), (-0.8419, -0.9491, -0.8419), (-0.741, 0.741, -0.9833), (-0.7403, 0.8444, -0.9643), (-0.8444, 0.7403, -0.9643), (-0.8419, 0.8419, -0.9491), (0.741, 0.741, -0.9833), (0.8444, 0.7403, -0.9643), (0.7403, 0.8444, -0.9643), (0.8419, 0.8419, -0.9491), (0.741, -0.741, -0.9833), (0.7403, -0.8444, -0.9643), (0.8444, -0.7403, -0.9643), (0.8419, -0.8419, -0.9491), (-0.741, -0.741, -0.9833), (-0.8444, -0.7403, -0.9643), (-0.7403, -0.8444, -0.9643), (-0.8419, -0.8419, -0.9491), (0.741, 0.741, 0.9833), (0.7403, 0.8444, 0.9643), (0.8444, 0.7403, 0.9643), (0.8419, 0.8419, 0.9491), (-0.741, 0.741, 0.9833), (-0.8444, 0.7403, 0.9643), (-0.7403, 0.8444, 0.9643), (-0.8419, 0.8419, 0.9491), (-0.741, -0.741, 0.9833), (-0.7403, -0.8444, 0.9643), (-0.8444, -0.7403, 0.9643), (-0.8419, -0.8419, 0.9491), (0.741, -0.741, 0.9833), (0.8444, -0.7403, 0.9643), (0.7403, -0.8444, 0.9643), (0.8419, -0.8419, 0.9491), (-0.9132, 0.8386, -0.9132), (-0.9208, 0.7396, -0.9208), (-0.9208, -0.7396, -0.9208), (-0.9132, -0.8386, -0.9132), (-0.9132, -0.9132, -0.8386), (-0.9208, -0.9208, -0.7396), (-0.9208, -0.9208, 0.7396), (-0.9132, -0.9132, 0.8386), (-0.9132, -0.8386, 0.9132), (-0.9208, -0.7396, 0.9208), (-0.9208, 0.7396, 0.9208), (-0.9132, 0.8386, 0.9132), (-0.9132, 0.9132, 0.8386), (-0.9208, 0.9208, 0.7396), (-0.9208, 0.9208, -0.7396), (-0.9132, 0.9132, -0.8386), (0.8386, 0.9132, -0.9132), (0.7396, 0.9208, -0.9208), (-0.7396, 0.9208, -0.9208), (-0.8386, 0.9132, -0.9132), (-0.8386, 0.9132, 0.9132), (-0.7396, 0.9208, 0.9208), (0.7396, 0.9208, 0.9208), (0.8386, 0.9132, 0.9132), (0.9132, 0.9132, 0.8386), (0.9208, 0.9208, 0.7396), (0.9208, 0.9208, -0.7396), (0.9132, 0.9132, -0.8386), (0.9132, -0.8386, -0.9132), (0.9208, -0.7396, -0.9208), (0.9208, 0.7396, -0.9208), (0.9132, 0.8386, -0.9132), (0.9132, 0.8386, 0.9132), (0.9208, 0.7396, 0.9208), (0.9208, -0.7396, 0.9208), (0.9132, -0.8386, 0.9132), (0.9132, -0.9132, 0.8386), (0.9208, -0.9208, 0.7396), (0.9208, -0.9208, -0.7396), (0.9132, -0.9132, -0.8386), (-0.8386, -0.9132, -0.9132), (-0.7396, -0.9208, -0.9208), (0.7396, -0.9208, -0.9208), (0.8386, -0.9132, -0.9132), (0.8386, -0.9132, 0.9132), (0.7396, -0.9208, 0.9208), (-0.7396, -0.9208, 0.9208), (-0.8386, -0.9132, 0.9132), (-0.8991, -0.8991, -0.8991), (-0.8991, -0.8991, 0.8991), (-0.8991, 0.8991, -0.8991), (-0.8991, 0.8991, 0.8991), (0.8991, -0.8991, -0.8991), (0.8991, -0.8991, 0.8991), (0.8991, 0.8991, -0.8991), (0.8991, 0.8991, 0.8991)], [], [(21, 26, 24, 20), (109, 110, 14, 9), (0, 2, 3, 1), (1, 3, 100, 101), (66, 77, 98, 97), (2, 98, 99, 3), (3, 99, 144, 100), (0, 4, 8, 12), (49, 54, 52, 48), (18, 29, 113, 114), (4, 6, 7, 5), (5, 7, 104, 105), (6, 102, 103, 7), (7, 103, 145, 104), (121, 122, 30, 25), (8, 10, 11, 9), (9, 11, 108, 109), (10, 106, 107, 11), (11, 107, 147, 108), (85, 90, 88, 84), (16, 28, 29, 18), (12, 14, 15, 13), (13, 15, 96, 97), (14, 110, 111, 15), (15, 111, 146, 96), (40, 44, 32, 36), (48, 52, 56, 60), (117, 118, 26, 21), (41, 46, 44, 40), (16, 18, 19, 17), (17, 19, 111, 110), (129, 130, 42, 37), (18, 114, 115, 19), (19, 115, 146, 111), (48, 60, 61, 50), (137, 78, 73, 138), (37, 42, 40, 36), (20, 22, 23, 21), (21, 23, 116, 117), (22, 109, 108, 23), (23, 108, 147, 116), (57, 62, 60, 56), (125, 74, 69, 126), (24, 26, 27, 25), (25, 27, 120, 121), (26, 118, 119, 27), (27, 119, 151, 120), (65, 70, 68, 64), (28, 30, 31, 29), (29, 31, 112, 113), (30, 122, 123, 31), (31, 123, 150, 112), (16, 20, 24, 28), (9, 14, 12, 8), (101, 102, 6, 1), (32, 34, 35, 33), (33, 35, 123, 122), (105, 106, 10, 5), (34, 126, 127, 35), (35, 127, 150, 123), (141, 94, 89, 142), (36, 38, 39, 37), (37, 39, 128, 129), (38, 121, 120, 39), (39, 120, 151, 128), (1, 6, 4, 0), (40, 42, 43, 41), (41, 43, 132, 133), (42, 130, 131, 43), (43, 131, 149, 132), (0, 12, 13, 2), (44, 46, 47, 45), (45, 47, 124, 125), (85, 106, 105, 90), (46, 134, 135, 47), (47, 135, 148, 124), (53, 58, 56, 52), (33, 122, 121, 38), (33, 38, 36, 32), (48, 50, 51, 49), (49, 51, 135, 134), (50, 138, 139, 51), (51, 139, 148, 135), (133, 54, 49, 134), (52, 54, 55, 53), (53, 55, 140, 141), (54, 133, 132, 55), (55, 132, 149, 140), (17, 22, 20, 16), (25, 30, 28, 24), (56, 58, 59, 57), (57, 59, 103, 102), (58, 142, 143, 59), (59, 143, 145, 103), (34, 45, 125, 126), (60, 62, 63, 61), (61, 63, 136, 137), (117, 86, 81, 118), (62, 101, 100, 63), (63, 100, 144, 136), (89, 94, 92, 88), (113, 70, 65, 114), (69, 74, 72, 68), (64, 66, 67, 65), (65, 67, 115, 114), (66, 97, 96, 67), (67, 96, 146, 115), (82, 93, 130, 129), (68, 70, 71, 69), (69, 71, 127, 126), (101, 62, 57, 102), (70, 113, 112, 71), (71, 112, 150, 127), (88, 92, 80, 84), (32, 44, 45, 34), (72, 74, 75, 73), (73, 75, 139, 138), (74, 125, 124, 75), (75, 124, 148, 139), (41, 133, 134, 46), (81, 86, 84, 80), (76, 78, 79, 77), (77, 79, 99, 98), (141, 142, 58, 53), (78, 137, 136, 79), (79, 136, 144, 99), (64, 68, 72, 76), (80, 92, 93, 82), (64, 76, 77, 66), (80, 82, 83, 81), (81, 83, 119, 118), (82, 129, 128, 83), (83, 128, 151, 119), (5, 10, 8, 4), (84, 86, 87, 85), (85, 87, 107, 106), (137, 138, 50, 61), (86, 117, 116, 87), (87, 116, 147, 107), (88, 90, 91, 89), (89, 91, 143, 142), (90, 105, 104, 91), (91, 104, 145, 143), (97, 98, 2, 13), (73, 78, 76, 72), (92, 94, 95, 93), (93, 95, 131, 130), (17, 110, 109, 22), (94, 141, 140, 95), (95, 140, 149, 131)])
me_cube_008.polygons.foreach_set('use_smooth', [True] * 150)
me_cube_008.materials.append(mat_cube)
me_cube_008.use_remesh_preserve_volume = False
me_cube_008.use_remesh_preserve_attributes = False
me_cube_008.use_mirror_vertex_groups = False
me_cube_008.update()
me_cube = bpy.data.meshes.new('Cube')
me_cube.from_pydata([(-1.0, -1.0, -1.0), (-1.0, -1.0, 1.0), (-1.0, 1.0, -1.0), (-1.0, 1.0, 1.0), (1.0, -1.0, -1.0), (1.0, -1.0, 1.0), (1.0, 1.0, -1.0), (1.0, 1.0, 1.0)], [], [(0, 1, 3, 2), (2, 3, 7, 6), (6, 7, 5, 4), (4, 5, 1, 0), (2, 6, 4, 0), (7, 3, 1, 5)])
_uv = me_cube.uv_layers.new(name='UVMap')
_uv.uv.foreach_set('vector', [0.0, 0.0, 0.0, 0.0, 0.0, 0.0, 0.0, 0.0, 0.0, 0.0, 0.0, 0.0, 0.0, 0.0, 0.0, 0.0, 0.0, 0.0, 0.0, 0.0, 0.0, 0.0, 0.0, 0.0, 0.0, 0.0, 0.0, 0.0, 0.0, 0.0, 0.0, 0.0, 0.0, 0.0, 0.0, 0.0, 0.0, 0.0, 0.0, 0.0, 10.5, 10.5, -9.498, 10.5, -9.498, -9.498, 10.5, -9.498])
me_cube.materials.append(mat_material_005)
me_cube.use_remesh_preserve_volume = False
me_cube.use_remesh_preserve_attributes = False
me_cube.use_mirror_vertex_groups = False
me_cube.update()
me_cube_002 = bpy.data.meshes.new('Cube.002')
me_cube_002.from_pydata([(-0.2647, -0.2647, -0.6355), (-0.2647, -0.2647, 0.6355), (-0.2647, 0.2647, -0.6355), (-0.2647, 0.2647, 0.6355), (0.2647, -0.2647, -0.6355), (0.2647, -0.2647, 0.6355), (0.2647, 0.2647, -0.6355), (0.2647, 0.2647, 0.6355)], [], [(1, 3, 2, 0), (3, 7, 6, 2), (7, 5, 4, 6), (5, 1, 0, 4), (0, 2, 6, 4), (5, 7, 3, 1)])
me_cube_002.use_remesh_preserve_volume = False
me_cube_002.use_remesh_preserve_attributes = False
me_cube_002.use_mirror_vertex_groups = False
me_cube_002.update()
me_plane_000 = bpy.data.meshes.new('Plane.000')
me_plane_000.from_pydata([(-0.2, 8.742e-09, -0.2), (0.2, 8.742e-09, -0.2), (-0.2, -8.742e-09, 0.2), (0.2, -8.742e-09, 0.2)], [], [(0, 1, 3, 2)])
_uv = me_plane_000.uv_layers.new(name='UVMap')
_uv.uv.foreach_set('vector', [0.0001001, 9.998e-05, 0.9999, 9.998e-05, 0.9999, 0.9999, 9.998e-05, 0.9999])
me_plane_000.materials.append(mat_material)
me_plane_000.use_remesh_preserve_volume = False
me_plane_000.use_remesh_preserve_attributes = False
me_plane_000.use_mirror_vertex_groups = False
me_plane_000.update()

# ---- objects
ob_suzanne = bpy.data.objects.new('Suzanne', me_suzanne)
ob_cube_002 = bpy.data.objects.new('Cube.002', me_cube_003)
ob_cube_001 = bpy.data.objects.new('Cube.001', me_cube_003)
ob_gate = bpy.data.objects.new('Gate', me_cube_001)
ob_plane = bpy.data.objects.new('Plane', me_plane_003)
ob_box_008 = bpy.data.objects.new('Box.008', me_cube_008)
ob_box_007 = bpy.data.objects.new('Box.007', me_cube_008)
ob_box_003 = bpy.data.objects.new('Box.003', me_cube_008)
ob_box_002 = bpy.data.objects.new('Box.002', me_cube_008)
ob_box_001 = bpy.data.objects.new('Box.001', me_cube_008)
ob_cube = bpy.data.objects.new('Cube', me_cube)
ob_player = bpy.data.objects.new('Player', me_cube_002)
ob_head = bpy.data.objects.new('Head', None)
ob_camera = bpy.data.objects.new('Camera', cam_camera)
ob_overlay = bpy.data.objects.new('Overlay', me_plane_000)
ob_lamp = bpy.data.objects.new('Lamp', light_lamp)

# ---- transforms, parenting, visibility, modifiers, constraints
ob_suzanne.location = (0.01581, 4.709, 1.423)
ob_suzanne.lineart.crease_threshold = 0.0
_m = ob_suzanne.modifiers.new('Subsurf', 'SUBSURF')
_m.uv_smooth = 'PRESERVE_CORNERS'
_m.quality = 2
_m.levels = 2
_m.show_only_control_edges = False
ob_cube_002.location = (5.101, 0.9438, 0.9194)
ob_cube_002.scale = (4.422, 0.5, 1.0)
ob_cube_002.lineart.crease_threshold = 0.0
ob_cube_001.location = (-5.258, 0.9438, 0.9194)
ob_cube_001.scale = (4.356, 0.5, 1.0)
ob_cube_001.lineart.crease_threshold = 0.0
ob_gate.location = (-0.1039, 1.584, 0.9032)
ob_gate.scale = (1.0, 0.125, 1.0)
ob_gate.lineart.crease_threshold = 0.0
ob_plane.location = (-1.807, 0.4351, 1.145)
ob_plane.scale = (0.5, 0.5, 0.5)
ob_plane.lineart.crease_threshold = 0.0
ob_plane.material_slots[0].link = 'OBJECT'; ob_plane.material_slots[0].material = mat_materialui
ob_box_008.location = (2.97, -3.334, 0.4418)
ob_box_008.rotation_euler = (0.0, -0.0, -2.114)
ob_box_008.scale = (0.576, 0.576, 0.576)
ob_box_008.lineart.crease_threshold = 0.0
ob_box_007.location = (1.761, -4.309, 0.4418)
ob_box_007.rotation_euler = (0.0, -0.0, -1.492)
ob_box_007.scale = (0.576, 0.576, 0.576)
ob_box_007.lineart.crease_threshold = 0.0
ob_box_003.location = (-4.103, -5.913, 0.4418)
ob_box_003.rotation_euler = (0.0, -0.0, 1.131)
ob_box_003.scale = (0.576, 0.576, 0.576)
ob_box_003.lineart.crease_threshold = 0.0
ob_box_002.location = (-3.001, -4.819, 0.4418)
ob_box_002.rotation_euler = (0.0, 0.0, 1.754)
ob_box_002.scale = (0.576, 0.576, 0.576)
ob_box_002.lineart.crease_threshold = 0.0
ob_box_001.location = (-4.879, -4.431, 0.4418)
ob_box_001.rotation_euler = (0.0, -0.0, 1.065)
ob_box_001.scale = (0.576, 0.576, 0.576)
ob_box_001.lineart.crease_threshold = 0.0
ob_cube.location = (0.0, 0.0, -0.5887)
ob_cube.scale = (10.0, 10.0, 0.5)
ob_cube.lineart.crease_threshold = 0.0
ob_player.location = (-0.404, -8.131, 0.6815)
ob_player.scale = (1.0, 1.0, 1.0)
ob_player.hide_viewport = True
ob_player.hide_render = True
ob_player.lineart.crease_threshold = 0.0
ob_head.parent = ob_player
ob_head.location = (0.0, 0.0, 0.6674)
ob_head.empty_image_offset = (0.0, 0.0)
ob_head.lineart.crease_threshold = 0.0
ob_camera.parent = ob_head
ob_camera.location = (0.0, 0.0, 0.0)
ob_camera.rotation_euler = (1.446, 0.0, 0.0)
ob_camera.lock_rotations_4d = False
ob_camera.empty_display_type = 'ARROWS'
ob_camera.color = (0.0, 0.0, 0.0, 0.0)
ob_camera.display_type = 'WIRE'
ob_camera.lineart.crease_threshold = 0.0
ob_overlay.parent = ob_camera
ob_overlay.location = (0.6568, -0.2605, -1.168)
ob_overlay.rotation_euler = (-1.563, -0.3411, -0.04447)
ob_overlay.scale = (1.0, 0.961, 0.5714)
ob_overlay.lineart.crease_threshold = 0.0
ob_lamp.location = (16.84, 5.927, 23.81)
ob_lamp.rotation_euler = (0.6503, 0.05522, 1.866)
ob_lamp.lock_rotations_4d = False
ob_lamp.empty_display_type = 'ARROWS'
ob_lamp.color = (0.0, 0.0, 0.0, 0.0)
ob_lamp.lineart.crease_threshold = 0.0

# ---- collection membership
col_collection_1.objects.link(ob_suzanne)
col_collection_1.objects.link(ob_cube_002)
col_collection_1.objects.link(ob_cube_001)
col_collection_1.objects.link(ob_gate)
col_collection_1.objects.link(ob_plane)
col_collection_1.objects.link(ob_box_008)
col_collection_1.objects.link(ob_box_007)
col_collection_1.objects.link(ob_box_003)
col_collection_1.objects.link(ob_box_002)
col_collection_1.objects.link(ob_box_001)
col_collection_1.objects.link(ob_cube)
col_collection_1.objects.link(ob_player)
col_collection_1.objects.link(ob_head)
col_collection_1.objects.link(ob_camera)
col_collection_1.objects.link(ob_overlay)
col_collection_1.objects.link(ob_lamp)

# ---- scene / render settings (as saved in the file)
scene.camera = ob_camera
scene.frame_start = 0; scene.frame_end = 100; scene.frame_set(0)
scene.render.engine = 'BLENDER_EEVEE_NEXT'
scene.render.resolution_x = 960
scene.render.resolution_y = 500
scene.render.fps = 60
scene.render.dither_intensity = 0.0
scene.render.motion_blur_shutter = 1.0
scene.cycles.use_denoising = False
scene.cycles.samples = 128
scene.cycles.sampling_pattern = 'TABULATED_SOBOL'
scene.cycles.light_sampling_threshold = 0.0
scene.cycles.use_adaptive_sampling = False
scene.cycles.use_light_tree = False
scene.cycles.blur_glossy = 0.0
scene.cycles.sample_clamp_indirect = 0.0
scene.view_settings.view_transform = 'Standard'
bpy.context.view_layer.update()
